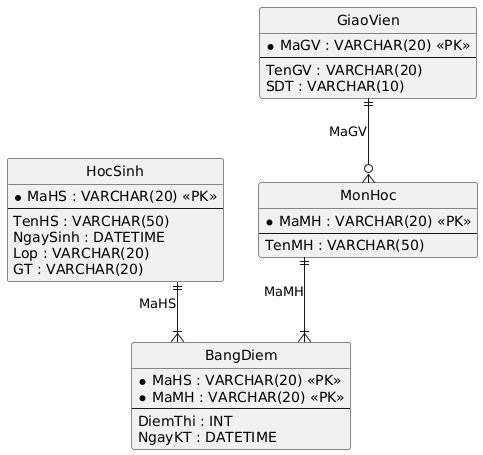

The diagram above was rendered by PlantUML. Its source (embedded in the PNG):
@startuml
hide circle
skinparam linetype ortho

entity "HocSinh" as HocSinh {
  * MaHS : VARCHAR(20) <<PK>>
  --
  TenHS : VARCHAR(50)
  NgaySinh : DATETIME
  Lop : VARCHAR(20)
  GT : VARCHAR(20)
}

entity "MonHoc" as MonHoc {
  * MaMH : VARCHAR(20) <<PK>>
  --
  TenMH : VARCHAR(50)
}

entity "BangDiem" as BangDiem {
  * MaHS : VARCHAR(20) <<PK>>
  * MaMH : VARCHAR(20) <<PK>>
  --
  DiemThi : INT
  NgayKT : DATETIME
}

entity "GiaoVien" as GiaoVien {
  * MaGV : VARCHAR(20) <<PK>>
  --
  TenGV : VARCHAR(20)
  SDT : VARCHAR(10)
}

HocSinh ||--|{ BangDiem : "MaHS"
MonHoc ||--|{ BangDiem : "MaMH"
GiaoVien ||--o{ MonHoc : "MaGV"
@enduml